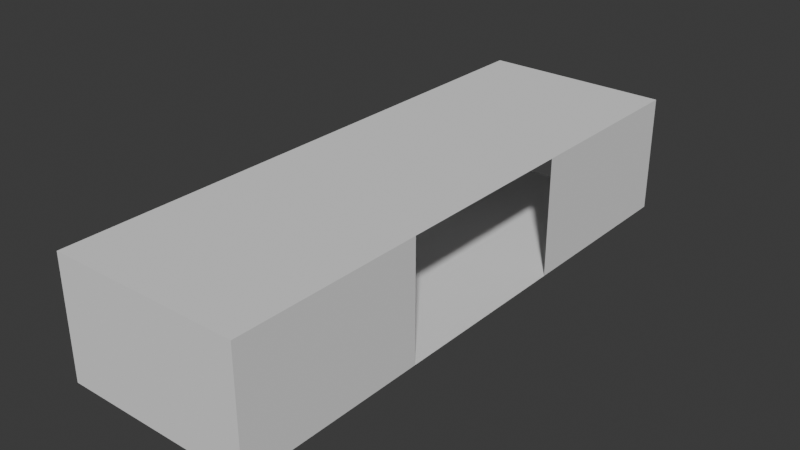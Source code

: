 # Source: Hallway2.blend  (saved by Blender 4.1.23; exported with 4.5.12 LTS)
import bpy
from mathutils import Matrix  # noqa: F401  (used for matrix-valued properties, if any)

bpy.ops.wm.read_factory_settings(use_empty=True)
scene = bpy.context.scene
scene.name = 'Scene'

# ---- collections
col_collection = bpy.data.collections.new('Collection'); scene.collection.children.link(col_collection)

# ---- world
world_world = bpy.data.worlds.new('World'); scene.world = world_world
world_world.use_nodes = True; world_world.node_tree.nodes.clear()
_N = world_world.node_tree.nodes; _L = world_world.node_tree.links
n0 = _N.new('ShaderNodeOutputWorld'); n0.name = 'World Output'; n0.location = (300, 300)
n1 = _N.new('ShaderNodeBackground'); n1.name = 'Background'; n1.location = (10, 300)
n1.inputs[0].default_value = (0.05088, 0.05088, 0.05088, 1.0)
_L.new(n1.outputs[0], n0.inputs[0])
n0.is_active_output = True
world_world.color = (0.05088, 0.05088, 0.05088)
world_world.use_sun_shadow = False
world_world.sun_shadow_jitter_overblur = 0.0

# ---- meshes
me_cube_001 = bpy.data.meshes.new('Cube.001')
me_cube_001.from_pydata([(-2.0, -6.0, 0.3), (-2.0, -6.0, 2.8), (-2.0, 6.0, 0.3), (-2.0, 6.0, 2.8), (2.0, -6.0, 0.3), (2.0, -6.0, 2.8), (2.0, 6.0, 0.3), (2.0, 6.0, 2.8), (-2.0, -2.0, 2.8), (2.0, -2.0, 2.8), (2.0, -2.0, 0.3), (-2.0, -2.0, 0.3), (-2.0, 2.0, 2.8), (2.0, 2.0, 2.8), (2.0, 2.0, 0.3), (-2.0, 2.0, 0.3)], [], [(10, 4, 5, 9), (15, 2, 3, 12), (8, 9, 5, 1), (11, 0, 4, 10), (15, 11, 10, 14), (12, 13, 9, 8), (0, 11, 8, 1), (6, 14, 13, 7), (3, 7, 13, 12), (2, 15, 14, 6), (0, 1, 5, 4)])
_uv = me_cube_001.uv_layers.new(name='UVMap')
_uv.uv.foreach_set('vector', [0.4375, 0.625, 0.4375, 0.8125, 0.5625, 0.8125, 0.5625, 0.625, 0.4375, 0.4688, 0.4375, 0.3125, 0.5625, 0.3125, 0.5625, 0.4688, 0.5625, 0.625, 0.5625, 0.625, 0.5625, 0.8125, 0.5625, 0.9375, 0.4375, 0.625, 0.4375, 0.9375, 0.4375, 0.8125, 0.4375, 0.625, 0.4375, 0.4688, 0.4375, 0.625, 0.4375, 0.625, 0.4375, 0.5312, 0.5625, 0.4688, 0.5625, 0.5312, 0.5625, 0.625, 0.5625, 0.625, 0.4375, 0.9375, 0.4375, 0.625, 0.5625, 0.625, 0.5625, 0.9375, 0.4375, 0.4375, 0.4375, 0.5312, 0.5625, 0.5312, 0.5625, 0.4375, 0.5625, 0.3125, 0.5625, 0.4375, 0.5625, 0.5312, 0.5625, 0.4688, 0.4375, 0.3125, 0.4375, 0.4688, 0.4375, 0.5312, 0.4375, 0.4375, 0.4375, 0.9375, 0.5625, 0.9375, 0.5625, 0.8125, 0.4375, 0.8125])
me_cube_001.update()

# ---- objects
ob_cube = bpy.data.objects.new('Cube', me_cube_001)

# ---- transforms, parenting, visibility, modifiers, constraints
ob_cube.location = (0.0, 0.0, 0.0)

# ---- collection membership
col_collection.objects.link(ob_cube)

# ---- scene / render settings (as saved in the file)
scene.frame_start = 1; scene.frame_end = 250; scene.frame_set(1)
scene.render.engine = 'BLENDER_EEVEE_NEXT'
scene.cycles.sampling_pattern = 'TABULATED_SOBOL'
scene.eevee.ray_tracing_options.trace_max_roughness = 0.0
bpy.context.view_layer.update()

# ---- added for rendering (the .blend has no active camera and no usable light): camera, sun
cam_auto = bpy.data.cameras.new('AutoCamera')
cam_auto.lens = 50.0
cam_auto.sensor_width = 36.0
cam_auto.clip_end = 1000.0
ob_auto_camera = bpy.data.objects.new('AutoCamera', cam_auto)
scene.collection.objects.link(ob_auto_camera)
ob_auto_camera.location = (11.9297, -14.3156, 11.0937)
ob_auto_camera.rotation_euler = (1.09748, -7.21219e-08, 0.694738)
scene.camera = ob_auto_camera
light_auto_sun = bpy.data.lights.new('AutoSun', 'SUN')
light_auto_sun.energy = 3.0
light_auto_sun.angle = 0.0523599
ob_auto_sun = bpy.data.objects.new('AutoSun', light_auto_sun)
scene.collection.objects.link(ob_auto_sun)
ob_auto_sun.rotation_euler = (0.872665, 0.174533, 0.523599)
bpy.context.view_layer.update()
